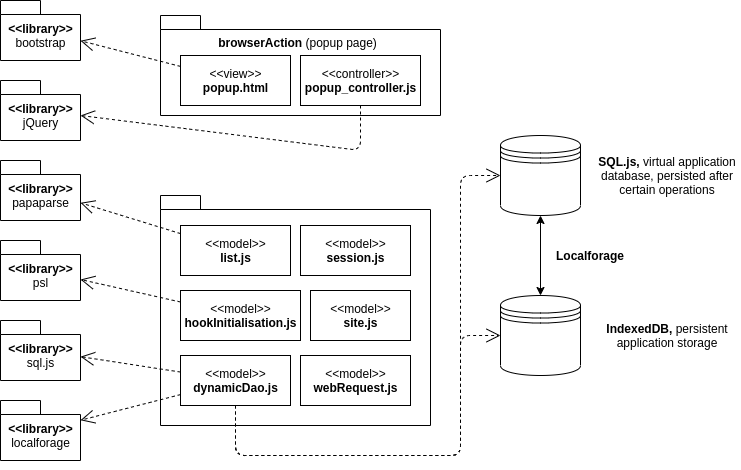

The diagram above was exported from draw.io. Its source (the exported page's mxGraphModel, read from the mxfile embedded in the PNG):
<mxGraphModel dx="1422" dy="843" grid="1" gridSize="10" guides="1" tooltips="1" connect="1" arrows="1" fold="1" page="1" pageScale="1" pageWidth="827" pageHeight="1169" math="0" shadow="0">
  <root>
    <mxCell id="0" />
    <mxCell id="1" parent="0" />
    <mxCell id="o5Ybrs0YKzc-YUySfRqO-1" value="" style="shape=datastore;whiteSpace=wrap;html=1;" parent="1" vertex="1">
      <mxGeometry x="540" y="340" width="80" height="80" as="geometry" />
    </mxCell>
    <mxCell id="o5Ybrs0YKzc-YUySfRqO-2" value="" style="shape=datastore;whiteSpace=wrap;html=1;" parent="1" vertex="1">
      <mxGeometry x="540" y="180" width="80" height="80" as="geometry" />
    </mxCell>
    <mxCell id="o5Ybrs0YKzc-YUySfRqO-4" value="&lt;b&gt;IndexedDB, &lt;/b&gt;persistent application storage" style="text;html=1;strokeColor=none;fillColor=none;align=center;verticalAlign=middle;whiteSpace=wrap;rounded=0;" parent="1" vertex="1">
      <mxGeometry x="634" y="355" width="146" height="50" as="geometry" />
    </mxCell>
    <mxCell id="o5Ybrs0YKzc-YUySfRqO-5" value="" style="endArrow=classic;startArrow=classic;html=1;" parent="1" source="o5Ybrs0YKzc-YUySfRqO-1" target="o5Ybrs0YKzc-YUySfRqO-2" edge="1">
      <mxGeometry width="50" height="50" relative="1" as="geometry">
        <mxPoint x="610" y="90" as="sourcePoint" />
        <mxPoint x="660" y="40" as="targetPoint" />
      </mxGeometry>
    </mxCell>
    <mxCell id="o5Ybrs0YKzc-YUySfRqO-6" value="&lt;b&gt;SQL.js, &lt;/b&gt;virtual application database, persisted after certain operations" style="text;html=1;strokeColor=none;fillColor=none;align=center;verticalAlign=middle;whiteSpace=wrap;rounded=0;" parent="1" vertex="1">
      <mxGeometry x="634" y="195" width="146" height="50" as="geometry" />
    </mxCell>
    <mxCell id="o5Ybrs0YKzc-YUySfRqO-7" value="&lt;b&gt;Localforage&lt;/b&gt;" style="text;html=1;strokeColor=none;fillColor=none;align=center;verticalAlign=middle;whiteSpace=wrap;rounded=0;" parent="1" vertex="1">
      <mxGeometry x="590" y="290" width="80" height="20" as="geometry" />
    </mxCell>
    <mxCell id="o5Ybrs0YKzc-YUySfRqO-11" value="&amp;lt;&amp;lt;library&amp;gt;&amp;gt;&lt;br&gt;&lt;span style=&quot;font-weight: normal&quot;&gt;bootstrap&lt;/span&gt;" style="shape=folder;fontStyle=1;spacingTop=10;tabWidth=40;tabHeight=14;tabPosition=left;html=1;" parent="1" vertex="1">
      <mxGeometry x="40" y="45" width="80" height="60" as="geometry" />
    </mxCell>
    <mxCell id="o5Ybrs0YKzc-YUySfRqO-17" value="&amp;lt;&amp;lt;library&amp;gt;&amp;gt;&lt;br&gt;&lt;span style=&quot;font-weight: 400&quot;&gt;jQuery&lt;/span&gt;" style="shape=folder;fontStyle=1;spacingTop=10;tabWidth=40;tabHeight=14;tabPosition=left;html=1;" parent="1" vertex="1">
      <mxGeometry x="40" y="125" width="80" height="60" as="geometry" />
    </mxCell>
    <mxCell id="o5Ybrs0YKzc-YUySfRqO-18" value="&amp;lt;&amp;lt;library&amp;gt;&amp;gt;&lt;br&gt;&lt;span style=&quot;font-weight: 400&quot;&gt;papaparse&lt;/span&gt;" style="shape=folder;fontStyle=1;spacingTop=10;tabWidth=40;tabHeight=14;tabPosition=left;html=1;" parent="1" vertex="1">
      <mxGeometry x="40" y="205" width="80" height="60" as="geometry" />
    </mxCell>
    <mxCell id="o5Ybrs0YKzc-YUySfRqO-19" value="&amp;lt;&amp;lt;library&amp;gt;&amp;gt;&lt;br&gt;&lt;span style=&quot;font-weight: 400&quot;&gt;psl&lt;/span&gt;" style="shape=folder;fontStyle=1;spacingTop=10;tabWidth=40;tabHeight=14;tabPosition=left;html=1;" parent="1" vertex="1">
      <mxGeometry x="40" y="285" width="80" height="60" as="geometry" />
    </mxCell>
    <mxCell id="o5Ybrs0YKzc-YUySfRqO-20" value="&amp;lt;&amp;lt;library&amp;gt;&amp;gt;&lt;br&gt;&lt;span style=&quot;font-weight: 400&quot;&gt;sql.js&lt;/span&gt;" style="shape=folder;fontStyle=1;spacingTop=10;tabWidth=40;tabHeight=14;tabPosition=left;html=1;" parent="1" vertex="1">
      <mxGeometry x="40" y="365" width="80" height="60" as="geometry" />
    </mxCell>
    <mxCell id="o5Ybrs0YKzc-YUySfRqO-21" value="&amp;lt;&amp;lt;library&amp;gt;&amp;gt;&lt;br&gt;&lt;span style=&quot;font-weight: 400&quot;&gt;localforage&lt;/span&gt;" style="shape=folder;fontStyle=1;spacingTop=10;tabWidth=40;tabHeight=14;tabPosition=left;html=1;" parent="1" vertex="1">
      <mxGeometry x="40" y="445" width="80" height="60" as="geometry" />
    </mxCell>
    <mxCell id="o5Ybrs0YKzc-YUySfRqO-28" value="" style="shape=folder;fontStyle=1;spacingTop=10;tabWidth=40;tabHeight=14;tabPosition=left;html=1;" parent="1" vertex="1">
      <mxGeometry x="200" y="60" width="280" height="100" as="geometry" />
    </mxCell>
    <mxCell id="o5Ybrs0YKzc-YUySfRqO-37" value="&amp;lt;&amp;lt;view&amp;gt;&amp;gt;&lt;br&gt;&lt;b&gt;popup.html&lt;/b&gt;" style="html=1;" parent="1" vertex="1">
      <mxGeometry x="220" y="100" width="110" height="50" as="geometry" />
    </mxCell>
    <mxCell id="o5Ybrs0YKzc-YUySfRqO-38" value="&amp;lt;&amp;lt;controller&amp;gt;&amp;gt;&lt;br&gt;&lt;b&gt;popup_controller.js&lt;/b&gt;" style="html=1;" parent="1" vertex="1">
      <mxGeometry x="340" y="100" width="120" height="50" as="geometry" />
    </mxCell>
    <mxCell id="o5Ybrs0YKzc-YUySfRqO-42" value="" style="shape=folder;fontStyle=1;spacingTop=10;tabWidth=40;tabHeight=14;tabPosition=left;html=1;" parent="1" vertex="1">
      <mxGeometry x="200" y="240" width="270" height="230" as="geometry" />
    </mxCell>
    <mxCell id="o5Ybrs0YKzc-YUySfRqO-43" value="" style="endArrow=open;endSize=12;dashed=1;html=1;" parent="1" source="o5Ybrs0YKzc-YUySfRqO-37" target="o5Ybrs0YKzc-YUySfRqO-11" edge="1">
      <mxGeometry x="-0.097" y="38" width="160" relative="1" as="geometry">
        <mxPoint x="180" y="320" as="sourcePoint" />
        <mxPoint x="340" y="320" as="targetPoint" />
        <mxPoint as="offset" />
      </mxGeometry>
    </mxCell>
    <mxCell id="o5Ybrs0YKzc-YUySfRqO-45" value="" style="endArrow=open;endSize=12;dashed=1;html=1;" parent="1" source="o5Ybrs0YKzc-YUySfRqO-38" target="o5Ybrs0YKzc-YUySfRqO-17" edge="1">
      <mxGeometry x="-0.097" y="38" width="160" relative="1" as="geometry">
        <mxPoint x="190" y="275.89282051282055" as="sourcePoint" />
        <mxPoint x="120" y="195" as="targetPoint" />
        <mxPoint as="offset" />
        <Array as="points">
          <mxPoint x="400" y="195" />
        </Array>
      </mxGeometry>
    </mxCell>
    <mxCell id="o5Ybrs0YKzc-YUySfRqO-46" value="&amp;lt;&amp;lt;model&amp;gt;&amp;gt;&lt;br&gt;&lt;b&gt;dynamicDao.js&lt;/b&gt;" style="html=1;" parent="1" vertex="1">
      <mxGeometry x="220" y="400" width="110" height="50" as="geometry" />
    </mxCell>
    <mxCell id="o5Ybrs0YKzc-YUySfRqO-48" value="&amp;lt;&amp;lt;model&amp;gt;&amp;gt;&lt;br&gt;&lt;b&gt;hookInitialisation.js&lt;/b&gt;" style="html=1;" parent="1" vertex="1">
      <mxGeometry x="220" y="335" width="120" height="50" as="geometry" />
    </mxCell>
    <mxCell id="o5Ybrs0YKzc-YUySfRqO-49" value="&amp;lt;&amp;lt;model&amp;gt;&amp;gt;&lt;br&gt;&lt;b&gt;list.js&lt;/b&gt;" style="html=1;" parent="1" vertex="1">
      <mxGeometry x="220" y="270" width="110" height="50" as="geometry" />
    </mxCell>
    <mxCell id="o5Ybrs0YKzc-YUySfRqO-50" value="&amp;lt;&amp;lt;model&amp;gt;&amp;gt;&lt;br&gt;&lt;b&gt;webRequest.js&lt;/b&gt;" style="html=1;" parent="1" vertex="1">
      <mxGeometry x="340" y="400" width="110" height="50" as="geometry" />
    </mxCell>
    <mxCell id="o5Ybrs0YKzc-YUySfRqO-51" value="&amp;lt;&amp;lt;model&amp;gt;&amp;gt;&lt;br&gt;&lt;b&gt;site.js&lt;/b&gt;" style="html=1;" parent="1" vertex="1">
      <mxGeometry x="350" y="335" width="100" height="50" as="geometry" />
    </mxCell>
    <mxCell id="o5Ybrs0YKzc-YUySfRqO-52" value="&amp;lt;&amp;lt;model&amp;gt;&amp;gt;&lt;br&gt;&lt;b&gt;session.js&lt;/b&gt;" style="html=1;" parent="1" vertex="1">
      <mxGeometry x="340" y="270" width="110" height="50" as="geometry" />
    </mxCell>
    <mxCell id="o5Ybrs0YKzc-YUySfRqO-53" value="" style="endArrow=open;endSize=12;dashed=1;html=1;" parent="1" source="o5Ybrs0YKzc-YUySfRqO-46" target="o5Ybrs0YKzc-YUySfRqO-21" edge="1">
      <mxGeometry x="-0.097" y="38" width="160" relative="1" as="geometry">
        <mxPoint x="220" y="269.9976923076924" as="sourcePoint" />
        <mxPoint x="120" y="246.92076923076928" as="targetPoint" />
        <mxPoint as="offset" />
      </mxGeometry>
    </mxCell>
    <mxCell id="o5Ybrs0YKzc-YUySfRqO-54" value="" style="endArrow=open;endSize=12;dashed=1;html=1;" parent="1" source="o5Ybrs0YKzc-YUySfRqO-46" target="o5Ybrs0YKzc-YUySfRqO-20" edge="1">
      <mxGeometry x="-0.097" y="38" width="160" relative="1" as="geometry">
        <mxPoint x="240" y="182.30769230769238" as="sourcePoint" />
        <mxPoint x="140" y="159.23076923076928" as="targetPoint" />
        <mxPoint as="offset" />
      </mxGeometry>
    </mxCell>
    <mxCell id="o5Ybrs0YKzc-YUySfRqO-55" value="" style="endArrow=open;endSize=12;dashed=1;html=1;" parent="1" source="o5Ybrs0YKzc-YUySfRqO-49" target="o5Ybrs0YKzc-YUySfRqO-18" edge="1">
      <mxGeometry x="-0.097" y="38" width="160" relative="1" as="geometry">
        <mxPoint x="190" y="309.10717948717945" as="sourcePoint" />
        <mxPoint x="90" y="280.9020512820513" as="targetPoint" />
        <mxPoint as="offset" />
      </mxGeometry>
    </mxCell>
    <mxCell id="o5Ybrs0YKzc-YUySfRqO-57" value="&lt;span style=&quot;font-weight: 700&quot;&gt;browserAction&amp;nbsp;&lt;/span&gt;(popup page)" style="text;html=1;strokeColor=none;fillColor=none;align=center;verticalAlign=middle;whiteSpace=wrap;rounded=0;" parent="1" vertex="1">
      <mxGeometry x="245" y="77" width="185" height="20" as="geometry" />
    </mxCell>
    <mxCell id="o5Ybrs0YKzc-YUySfRqO-58" value="" style="endArrow=open;endSize=12;dashed=1;html=1;" parent="1" source="o5Ybrs0YKzc-YUySfRqO-48" target="o5Ybrs0YKzc-YUySfRqO-19" edge="1">
      <mxGeometry x="-0.097" y="38" width="160" relative="1" as="geometry">
        <mxPoint x="230" y="426.53846153846143" as="sourcePoint" />
        <mxPoint x="130" y="411.1538461538462" as="targetPoint" />
        <mxPoint as="offset" />
      </mxGeometry>
    </mxCell>
    <mxCell id="o5Ybrs0YKzc-YUySfRqO-60" value="" style="endArrow=open;endSize=12;dashed=1;html=1;" parent="1" source="o5Ybrs0YKzc-YUySfRqO-46" target="o5Ybrs0YKzc-YUySfRqO-2" edge="1">
      <mxGeometry x="-0.097" y="38" width="160" relative="1" as="geometry">
        <mxPoint x="340" y="540.0025641025642" as="sourcePoint" />
        <mxPoint x="240" y="565.6435897435898" as="targetPoint" />
        <mxPoint as="offset" />
        <Array as="points">
          <mxPoint x="275" y="500" />
          <mxPoint x="500" y="500" />
          <mxPoint x="500" y="220" />
        </Array>
      </mxGeometry>
    </mxCell>
    <mxCell id="o5Ybrs0YKzc-YUySfRqO-61" value="" style="endArrow=open;endSize=12;dashed=1;html=1;" parent="1" target="o5Ybrs0YKzc-YUySfRqO-1" edge="1">
      <mxGeometry x="-0.097" y="38" width="160" relative="1" as="geometry">
        <mxPoint x="275" y="450" as="sourcePoint" />
        <mxPoint x="540" y="280" as="targetPoint" />
        <mxPoint as="offset" />
        <Array as="points">
          <mxPoint x="275" y="500" />
          <mxPoint x="500" y="500" />
          <mxPoint x="500" y="380" />
        </Array>
      </mxGeometry>
    </mxCell>
  </root>
</mxGraphModel>